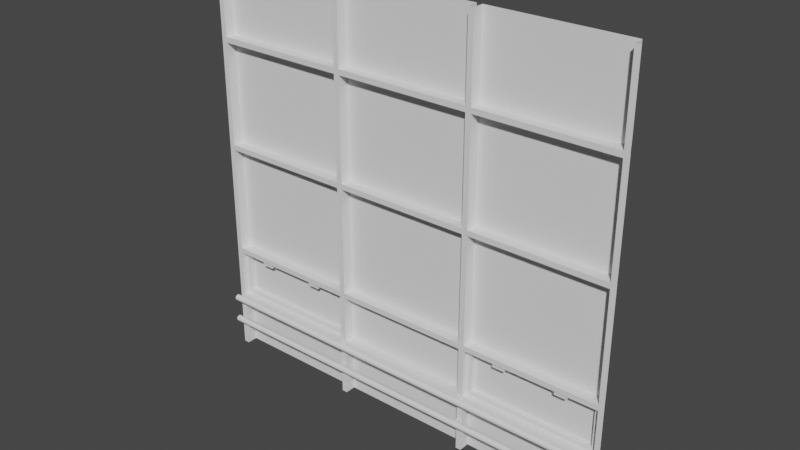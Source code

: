 # Source: 2.5FloorWindow.blend  (saved by Blender 3.4.6; exported with 4.5.12 LTS)
import bpy
from mathutils import Matrix  # noqa: F401  (used for matrix-valued properties, if any)

bpy.ops.wm.read_factory_settings(use_empty=True)
scene = bpy.context.scene
scene.name = 'Scene'

# ---- collections
col_collection = bpy.data.collections.new('Collection'); scene.collection.children.link(col_collection)

# ---- node groups
ng_auto_smooth = bpy.data.node_groups.new('Auto Smooth', 'GeometryNodeTree')
_s = ng_auto_smooth.interface.new_socket(name='Geometry', in_out='OUTPUT', socket_type='NodeSocketGeometry')
_s = ng_auto_smooth.interface.new_socket(name='Geometry', in_out='INPUT', socket_type='NodeSocketGeometry')
_s = ng_auto_smooth.interface.new_socket(name='Angle', in_out='INPUT', socket_type='NodeSocketFloat')
_s.subtype = 'ANGLE'
_s.min_value = 0.0
_s.max_value = 3.142
ng_auto_smooth.is_modifier = True
_N = ng_auto_smooth.nodes; _L = ng_auto_smooth.links
n0 = _N.new('NodeGroupOutput'); n0.name = 'Group Output'; n0.location = (480, -100)
n1 = _N.new('NodeGroupInput'); n1.name = 'Group Input'; n1.location = (-420, -300)
n2 = _N.new('NodeGroupInput'); n2.name = 'Group Input.001'; n2.location = (-60, -100)
n3 = _N.new('GeometryNodeSetShadeSmooth'); n3.name = 'Set Shade Smooth'; n3.location = (120, -100)
n3.domain = 'EDGE'
n4 = _N.new('GeometryNodeSetShadeSmooth'); n4.name = 'Set Shade Smooth.001'; n4.location = (300, -100)
n5 = _N.new('GeometryNodeInputMeshEdgeAngle'); n5.name = 'Edge Angle'; n5.location = (-420, -220)
n6 = _N.new('GeometryNodeInputEdgeSmooth'); n6.name = 'Is Edge Smooth'; n6.location = (-60, -160)
n7 = _N.new('GeometryNodeInputShadeSmooth'); n7.name = 'Is Face Smooth'; n7.location = (-240, -340)
n8 = _N.new('FunctionNodeBooleanMath'); n8.name = 'Boolean Math'; n8.location = (-60, -220)
n9 = _N.new('FunctionNodeCompare'); n9.name = 'Compare'; n9.location = (-240, -180)
n9.operation = 'LESS_EQUAL'
_L.new(n5.outputs[0], n9.inputs[0])
_L.new(n4.outputs[0], n0.inputs[0])
_L.new(n1.outputs[1], n9.inputs[1])
_L.new(n9.outputs[0], n8.inputs[0])
_L.new(n7.outputs[0], n8.inputs[1])
_L.new(n2.outputs[0], n3.inputs[0])
_L.new(n6.outputs[0], n3.inputs[1])
_L.new(n3.outputs[0], n4.inputs[0])
_L.new(n8.outputs[0], n3.inputs[2])
n0.is_active_output = True

# ---- world
world_world = bpy.data.worlds.new('World'); scene.world = world_world
world_world.use_nodes = True; world_world.node_tree.nodes.clear()
_N = world_world.node_tree.nodes; _L = world_world.node_tree.links
n0 = _N.new('ShaderNodeOutputWorld'); n0.name = 'World Output'; n0.location = (300, 300)
n1 = _N.new('ShaderNodeBackground'); n1.name = 'Background'; n1.location = (10, 300)
n1.inputs[0].default_value = (0.05088, 0.05088, 0.05088, 1.0)
_L.new(n1.outputs[0], n0.inputs[0])
n0.is_active_output = True
world_world.color = (0.05088, 0.05088, 0.05088)
world_world.use_sun_shadow = False
world_world.sun_shadow_jitter_overblur = 0.0

# ---- meshes
me_cube = bpy.data.meshes.new('Cube')
me_cube.from_pydata([(-1.975, -0.1, 0.0), (-1.975, -0.1, 3.84), (1.975, -0.1, 0.0), (1.975, -0.1, 3.84), (1.925, -0.1, 0.0), (1.925, -0.1, 3.84), (-1.925, -0.1, 3.84), (-1.925, -0.1, 0.0), (0.625, -0.1, 0.0), (0.625, -0.1, 3.84), (0.675, -0.1, 0.0), (0.675, -0.1, 3.84), (-0.625, -0.1, 3.84), (-0.625, -0.1, 0.0), (-0.675, -0.1, 3.84), (-0.675, -0.1, 0.0), (-1.975, -0.1, 1.0), (1.975, -0.1, 1.0), (1.925, -0.1, 1.0), (-1.925, -0.1, 1.0), (0.625, -0.1, 1.0), (0.675, -0.1, 1.0), (-0.625, -0.1, 1.0), (-0.675, -0.1, 1.0), (-1.975, -0.1, 1.05), (1.975, -0.1, 1.05), (1.925, -0.1, 1.05), (-1.925, -0.1, 1.05), (0.625, -0.1, 1.05), (0.675, -0.1, 1.05), (-0.625, -0.1, 1.05), (-0.675, -0.1, 1.05), (-1.975, -0.1, 2.05), (1.975, -0.1, 2.05), (1.925, -0.1, 2.05), (-1.925, -0.1, 2.05), (0.625, -0.1, 2.05), (0.675, -0.1, 2.05), (-0.625, -0.1, 2.05), (-0.675, -0.1, 2.05), (-1.975, -0.1, 3.05), (1.975, -0.1, 3.05), (1.925, -0.1, 3.05), (-1.925, -0.1, 3.05), (0.625, -0.1, 3.05), (0.675, -0.1, 3.05), (-0.625, -0.1, 3.05), (-0.675, -0.1, 3.05), (1.975, -0.1, 2.1), (1.925, -0.1, 2.1), (-1.925, -0.1, 2.1), (0.625, -0.1, 2.1), (0.675, -0.1, 2.1), (-0.625, -0.1, 2.1), (-0.675, -0.1, 2.1), (-1.975, -0.1, 2.1), (-1.975, -0.1, 3.1), (1.975, -0.1, 3.1), (1.925, -0.1, 3.1), (-1.925, -0.1, 3.1), (0.625, -0.1, 3.1), (0.675, -0.1, 3.1), (-0.625, -0.1, 3.1), (-0.675, -0.1, 3.1), (-0.675, -0.1, 0.55), (-1.975, -0.1, 0.55), (0.675, -0.1, 0.55), (-0.675, 0.0, 3.84), (-1.925, 0.0, 3.84), (-1.925, -0.1, 0.5), (1.925, -0.1, 0.5), (-0.625, -0.1, 0.5), (0.675, -0.1, 0.5), (-0.675, -0.1, 0.5), (1.925, 0.0, 3.84), (0.675, 0.0, 3.84), (-0.625, -0.1, 0.55), (0.625, 0.0, 3.84), (-0.625, 0.0, 3.84), (-1.975, -0.1, 0.5), (1.975, -0.1, 0.5), (0.625, -0.1, 0.5), (1.925, 0.0, 2.05), (1.925, 0.0, 1.05), (-1.925, 0.0, 2.05), (-1.925, 0.0, 1.05), (0.625, 0.0, 2.05), (0.625, 0.0, 1.05), (0.675, 0.0, 2.05), (0.675, 0.0, 1.05), (-0.625, 0.0, 2.05), (-0.625, 0.0, 1.05), (-0.675, 0.0, 2.05), (-0.675, 0.0, 1.05), (0.625, 0.0, 3.05), (-0.625, 0.0, 3.05), (1.925, 0.0, 3.05), (0.675, 0.0, 3.05), (-0.675, 0.0, 3.05), (-1.925, 0.0, 3.05), (1.925, 0.0, 2.1), (-1.925, 0.0, 2.1), (0.625, 0.0, 2.1), (0.675, 0.0, 2.1), (-0.625, 0.0, 2.1), (-0.675, 0.0, 2.1), (1.925, 0.0, 3.1), (-1.925, 0.0, 3.1), (0.625, 0.0, 3.1), (0.675, 0.0, 3.1), (-0.625, 0.0, 3.1), (-0.675, 0.0, 3.1), (-1.925, -0.1, 0.55), (1.925, -0.1, 0.55), (0.625, -0.1, 0.55), (1.975, -0.1, 0.55), (1.925, 0.0, 0.5), (1.925, 0.0, 0.0), (-1.925, 0.0, 0.5), (-1.925, 0.0, 0.0), (0.625, 0.0, 0.5), (0.625, 0.0, 0.0), (0.675, 0.0, 0.5), (0.675, 0.0, 0.0), (-0.625, 0.0, 0.5), (-0.625, 0.0, 0.0), (-0.675, 0.0, 0.5), (-0.675, 0.0, 0.0), (0.625, 0.0, 1.0), (-0.625, 0.0, 1.0), (1.875, -0.003189, 0.95), (0.725, -0.003189, 0.95), (-0.725, -0.002351, 0.95), (-1.875, -0.002351, 0.95), (-0.625, 0.0, 0.55), (1.875, -0.003189, 0.6), (0.625, 0.0, 0.55), (-0.725, -0.002351, 0.6), (0.725, -0.003189, 0.6), (-1.875, -0.002351, 0.6), (1.925, -0.05, 1.0), (1.925, -0.05, 0.55), (0.675, -0.05, 1.0), (0.675, -0.05, 0.55), (1.875, -0.05, 0.95), (0.725, -0.05, 0.95), (1.875, -0.05, 0.6), (0.725, -0.05, 0.6), (-0.675, -0.05, 0.55), (-1.925, -0.05, 0.55), (-1.925, -0.05, 1.0), (-0.675, -0.05, 1.0), (-0.725, -0.05, 0.6), (-1.875, -0.05, 0.6), (-1.875, -0.05, 0.95), (-0.725, -0.05, 0.95), (1.101, -0.05, 0.993), (1.101, -0.05, 0.9583), (1.067, -0.06185, 0.9872), (1.067, -0.06185, 0.964), (1.007, -0.05, 0.993), (1.007, -0.05, 0.9583), (1.043, -0.06185, 0.9872), (1.043, -0.06185, 0.964), (1.101, -0.06185, 0.9583), (1.101, -0.06185, 0.993), (1.007, -0.06185, 0.993), (1.007, -0.06185, 0.9583), (1.067, -0.09161, 0.964), (1.067, -0.09161, 0.9872), (1.043, -0.09161, 0.9872), (1.043, -0.09161, 0.964), (1.043, -0.07109, 0.964), (1.067, -0.07109, 0.964), (1.067, -0.07109, 0.9872), (1.043, -0.07109, 0.9872), (0.954, -0.09161, 0.964), (0.954, -0.09161, 0.9872), (0.954, -0.07109, 0.964), (0.954, -0.07109, 0.9872), (1.5, -0.05, 0.9583), (1.5, -0.05, 0.993), (1.534, -0.06185, 0.964), (1.534, -0.06185, 0.9872), (1.594, -0.05, 0.9583), (1.594, -0.05, 0.993), (1.557, -0.06185, 0.964), (1.557, -0.06185, 0.9872), (1.5, -0.06185, 0.993), (1.5, -0.06185, 0.9583), (1.594, -0.06185, 0.9583), (1.594, -0.06185, 0.993), (1.534, -0.09161, 0.9872), (1.534, -0.09161, 0.964), (1.557, -0.09161, 0.964), (1.557, -0.09161, 0.9872), (1.557, -0.07109, 0.9872), (1.534, -0.07109, 0.9872), (1.534, -0.07109, 0.964), (1.557, -0.07109, 0.964), (1.647, -0.09161, 0.9872), (1.647, -0.09161, 0.964), (1.647, -0.07109, 0.9872), (1.647, -0.07109, 0.964), (-1.5, -0.05, 0.993), (-1.5, -0.05, 0.9583), (-1.533, -0.06185, 0.9872), (-1.533, -0.06185, 0.964), (-1.593, -0.05, 0.993), (-1.593, -0.05, 0.9583), (-1.557, -0.06185, 0.9872), (-1.557, -0.06185, 0.964), (-1.5, -0.06185, 0.9583), (-1.5, -0.06185, 0.993), (-1.593, -0.06185, 0.993), (-1.593, -0.06185, 0.9583), (-1.533, -0.09161, 0.964), (-1.533, -0.09161, 0.9872), (-1.557, -0.09161, 0.9872), (-1.557, -0.09161, 0.964), (-1.557, -0.07109, 0.964), (-1.533, -0.07109, 0.964), (-1.533, -0.07109, 0.9872), (-1.557, -0.07109, 0.9872), (-1.646, -0.09161, 0.964), (-1.646, -0.09161, 0.9872), (-1.646, -0.07109, 0.964), (-1.646, -0.07109, 0.9872), (-1.1, -0.05, 0.9583), (-1.1, -0.05, 0.993), (-1.067, -0.06185, 0.964), (-1.067, -0.06185, 0.9872), (-1.007, -0.05, 0.9583), (-1.007, -0.05, 0.993), (-1.043, -0.06185, 0.964), (-1.043, -0.06185, 0.9872), (-1.1, -0.06185, 0.993), (-1.1, -0.06185, 0.9583), (-1.007, -0.06185, 0.9583), (-1.007, -0.06185, 0.993), (-1.067, -0.09161, 0.9872), (-1.067, -0.09161, 0.964), (-1.043, -0.09161, 0.964), (-1.043, -0.09161, 0.9872), (-1.043, -0.07109, 0.9872), (-1.067, -0.07109, 0.9872), (-1.067, -0.07109, 0.964), (-1.043, -0.07109, 0.964), (-0.9535, -0.09161, 0.9872), (-0.9535, -0.09161, 0.964), (-0.9535, -0.07109, 0.9872), (-0.9535, -0.07109, 0.964), (1.975, -0.1206, 0.5187), (1.975, -0.1263, 0.5011), (1.975, -0.1413, 0.4903), (1.975, -0.1597, 0.4903), (1.975, -0.1747, 0.5011), (1.975, -0.1804, 0.5187), (1.975, -0.1747, 0.5363), (1.975, -0.1597, 0.5471), (1.975, -0.1413, 0.5471), (1.975, -0.1263, 0.5363), (1.96, -0.1206, 0.5187), (1.96, -0.1263, 0.5011), (1.96, -0.1413, 0.4903), (1.96, -0.1597, 0.4903), (1.96, -0.1747, 0.5011), (1.96, -0.1804, 0.5187), (1.96, -0.1747, 0.5363), (1.96, -0.1597, 0.5471), (1.96, -0.1413, 0.5471), (1.96, -0.1263, 0.5363), (0.665, -0.1263, 0.5011), (0.665, -0.1413, 0.4903), (0.665, -0.1597, 0.4903), (0.665, -0.1747, 0.5011), (0.665, -0.1804, 0.5187), (0.665, -0.1747, 0.5363), (0.665, -0.1597, 0.5471), (0.665, -0.1413, 0.5471), (0.665, -0.1263, 0.5363), (0.665, -0.1206, 0.5187), (0.0, -0.1206, 0.5187), (0.0, -0.1263, 0.5011), (0.0, -0.1413, 0.4903), (0.0, -0.1597, 0.4903), (0.0, -0.1747, 0.5011), (0.0, -0.1804, 0.5187), (0.0, -0.1747, 0.5363), (0.0, -0.1597, 0.5471), (0.0, -0.1413, 0.5471), (0.0, -0.1263, 0.5363), (0.635, -0.1206, 0.5187), (0.635, -0.1263, 0.5011), (0.635, -0.1413, 0.4903), (0.635, -0.1597, 0.4903), (0.635, -0.1747, 0.5011), (0.635, -0.1804, 0.5187), (0.635, -0.1747, 0.5363), (0.635, -0.1597, 0.5471), (0.635, -0.1413, 0.5471), (0.635, -0.1263, 0.5363), (0.635, -0.1002, 0.5187), (0.665, -0.1002, 0.5187), (0.665, -0.1002, 0.5011), (0.665, -0.1002, 0.4903), (0.665, -0.1002, 0.5471), (0.665, -0.1002, 0.5363), (0.635, -0.1002, 0.5011), (0.635, -0.1002, 0.4903), (0.635, -0.1002, 0.5471), (0.635, -0.1002, 0.5363), (-1.975, -0.1206, 0.5187), (-1.975, -0.1263, 0.5011), (-1.975, -0.1413, 0.4903), (-1.975, -0.1597, 0.4903), (-1.975, -0.1747, 0.5011), (-1.975, -0.1804, 0.5187), (-1.975, -0.1747, 0.5363), (-1.975, -0.1597, 0.5471), (-1.975, -0.1413, 0.5471), (-1.975, -0.1263, 0.5363), (-1.96, -0.1206, 0.5187), (-1.96, -0.1263, 0.5011), (-1.96, -0.1413, 0.4903), (-1.96, -0.1597, 0.4903), (-1.96, -0.1747, 0.5011), (-1.96, -0.1804, 0.5187), (-1.96, -0.1747, 0.5363), (-1.96, -0.1597, 0.5471), (-1.96, -0.1413, 0.5471), (-1.96, -0.1263, 0.5363), (-0.665, -0.1263, 0.5011), (-0.665, -0.1413, 0.4903), (-0.665, -0.1597, 0.4903), (-0.665, -0.1747, 0.5011), (-0.665, -0.1804, 0.5187), (-0.665, -0.1747, 0.5363), (-0.665, -0.1597, 0.5471), (-0.665, -0.1413, 0.5471), (-0.665, -0.1263, 0.5363), (-0.665, -0.1206, 0.5187), (-0.635, -0.1206, 0.5187), (-0.635, -0.1263, 0.5011), (-0.635, -0.1413, 0.4903), (-0.635, -0.1597, 0.4903), (-0.635, -0.1747, 0.5011), (-0.635, -0.1804, 0.5187), (-0.635, -0.1747, 0.5363), (-0.635, -0.1597, 0.5471), (-0.635, -0.1413, 0.5471), (-0.635, -0.1263, 0.5363), (-0.635, -0.1002, 0.5187), (-0.665, -0.1002, 0.5187), (-0.665, -0.1002, 0.5011), (-0.665, -0.1002, 0.4903), (-0.665, -0.1002, 0.5471), (-0.665, -0.1002, 0.5363), (-0.635, -0.1002, 0.5011), (-0.635, -0.1002, 0.4903), (-0.635, -0.1002, 0.5471), (-0.635, -0.1002, 0.5363), (1.975, -0.1206, 0.2874), (1.975, -0.1263, 0.2698), (1.975, -0.1413, 0.259), (1.975, -0.1597, 0.259), (1.975, -0.1747, 0.2698), (1.975, -0.1804, 0.2874), (1.975, -0.1747, 0.305), (1.975, -0.1597, 0.3159), (1.975, -0.1413, 0.3159), (1.975, -0.1263, 0.305), (1.96, -0.1206, 0.2874), (1.96, -0.1263, 0.2698), (1.96, -0.1413, 0.259), (1.96, -0.1597, 0.259), (1.96, -0.1747, 0.2698), (1.96, -0.1804, 0.2874), (1.96, -0.1747, 0.305), (1.96, -0.1597, 0.3159), (1.96, -0.1413, 0.3159), (1.96, -0.1263, 0.305), (0.665, -0.1263, 0.2698), (0.665, -0.1413, 0.259), (0.665, -0.1597, 0.259), (0.665, -0.1747, 0.2698), (0.665, -0.1804, 0.2874), (0.665, -0.1747, 0.305), (0.665, -0.1597, 0.3159), (0.665, -0.1413, 0.3159), (0.665, -0.1263, 0.305), (0.665, -0.1206, 0.2874), (0.0, -0.1206, 0.2874), (0.0, -0.1263, 0.2698), (0.0, -0.1413, 0.259), (0.0, -0.1597, 0.259), (0.0, -0.1747, 0.2698), (0.0, -0.1804, 0.2874), (0.0, -0.1747, 0.305), (0.0, -0.1597, 0.3159), (0.0, -0.1413, 0.3159), (0.0, -0.1263, 0.305), (0.635, -0.1206, 0.2874), (0.635, -0.1263, 0.2698), (0.635, -0.1413, 0.259), (0.635, -0.1597, 0.259), (0.635, -0.1747, 0.2698), (0.635, -0.1804, 0.2874), (0.635, -0.1747, 0.305), (0.635, -0.1597, 0.3159), (0.635, -0.1413, 0.3159), (0.635, -0.1263, 0.305), (0.635, -0.1002, 0.2874), (0.665, -0.1002, 0.2874), (0.665, -0.1002, 0.2698), (0.665, -0.1002, 0.259), (0.665, -0.1002, 0.3159), (0.665, -0.1002, 0.305), (0.635, -0.1002, 0.2698), (0.635, -0.1002, 0.259), (0.635, -0.1002, 0.3159), (0.635, -0.1002, 0.305), (-1.975, -0.1206, 0.2874), (-1.975, -0.1263, 0.2698), (-1.975, -0.1413, 0.259), (-1.975, -0.1597, 0.259), (-1.975, -0.1747, 0.2698), (-1.975, -0.1804, 0.2874), (-1.975, -0.1747, 0.305), (-1.975, -0.1597, 0.3159), (-1.975, -0.1413, 0.3159), (-1.975, -0.1263, 0.305), (-1.96, -0.1206, 0.2874), (-1.96, -0.1263, 0.2698), (-1.96, -0.1413, 0.259), (-1.96, -0.1597, 0.259), (-1.96, -0.1747, 0.2698), (-1.96, -0.1804, 0.2874), (-1.96, -0.1747, 0.305), (-1.96, -0.1597, 0.3159), (-1.96, -0.1413, 0.3159), (-1.96, -0.1263, 0.305), (-0.665, -0.1263, 0.2698), (-0.665, -0.1413, 0.259), (-0.665, -0.1597, 0.259), (-0.665, -0.1747, 0.2698), (-0.665, -0.1804, 0.2874), (-0.665, -0.1747, 0.305), (-0.665, -0.1597, 0.3159), (-0.665, -0.1413, 0.3159), (-0.665, -0.1263, 0.305), (-0.665, -0.1206, 0.2874), (-0.635, -0.1206, 0.2874), (-0.635, -0.1263, 0.2698), (-0.635, -0.1413, 0.259), (-0.635, -0.1597, 0.259), (-0.635, -0.1747, 0.2698), (-0.635, -0.1804, 0.2874), (-0.635, -0.1747, 0.305), (-0.635, -0.1597, 0.3159), (-0.635, -0.1413, 0.3159), (-0.635, -0.1263, 0.305), (-0.635, -0.1002, 0.2874), (-0.665, -0.1002, 0.2874), (-0.665, -0.1002, 0.2698), (-0.665, -0.1002, 0.259), (-0.665, -0.1002, 0.3159), (-0.665, -0.1002, 0.305), (-0.635, -0.1002, 0.2698), (-0.635, -0.1002, 0.259), (-0.635, -0.1002, 0.3159), (-0.635, -0.1002, 0.305)], [], [(59, 6, 1, 56), (57, 3, 5, 58), (58, 5, 74, 106), (61, 11, 9, 60), (2, 80, 70, 4), (51, 44, 94, 102), (62, 12, 14, 63), (76, 22, 23, 64), (43, 50, 101, 99), (66, 21, 20, 114), (31, 39, 92, 93), (115, 17, 18, 113), (112, 19, 16, 65), (22, 30, 31, 23), (20, 28, 30, 22), (18, 26, 29, 21), (21, 29, 28, 20), (23, 31, 27, 19), (17, 25, 26, 18), (19, 27, 24, 16), (30, 38, 39, 31), (10, 72, 81, 8), (63, 14, 67, 111), (29, 37, 36, 28), (25, 33, 34, 26), (27, 35, 32, 24), (53, 46, 47, 54), (42, 45, 97, 96), (39, 35, 84, 92), (52, 45, 44, 51), (38, 30, 91, 90), (48, 41, 42, 49), (50, 43, 40, 55), (35, 50, 55, 32), (33, 48, 49, 34), (39, 54, 50, 35), (37, 52, 51, 36), (34, 49, 52, 37), (36, 51, 53, 38), (38, 53, 54, 39), (46, 62, 63, 47), (44, 60, 62, 46), (42, 58, 61, 45), (45, 61, 60, 44), (47, 63, 59, 43), (41, 57, 58, 42), (43, 59, 56, 40), (111, 67, 68, 107), (106, 74, 75, 109), (108, 77, 78, 110), (20, 22, 129, 128), (22, 76, 134, 129), (87, 86, 90, 91), (83, 82, 88, 89), (93, 92, 84, 85), (102, 94, 95, 104), (100, 96, 97, 103), (105, 98, 99, 101), (47, 43, 99, 98), (7, 69, 79, 0), (50, 54, 105, 101), (62, 60, 108, 110), (26, 34, 82, 83), (70, 113, 66, 72), (30, 28, 87, 91), (13, 71, 73, 15), (45, 52, 103, 97), (6, 59, 107, 68), (52, 49, 100, 103), (61, 58, 106, 109), (35, 27, 85, 84), (60, 9, 77, 108), (8, 81, 120, 121), (29, 26, 83, 89), (36, 38, 90, 86), (28, 36, 86, 87), (46, 53, 104, 95), (11, 61, 109, 75), (73, 64, 112, 69), (53, 51, 102, 104), (59, 63, 111, 107), (37, 29, 89, 88), (54, 47, 98, 105), (27, 31, 93, 85), (34, 37, 88, 82), (44, 46, 95, 94), (114, 20, 128, 136), (12, 62, 110, 78), (49, 42, 96, 100), (81, 114, 76, 71), (69, 112, 65, 79), (80, 115, 113, 70), (72, 66, 114, 81), (71, 76, 64, 73), (136, 128, 129, 134), (135, 130, 131, 138), (137, 132, 133, 139), (121, 120, 124, 125), (127, 126, 118, 119), (117, 116, 122, 123), (141, 140, 144, 146), (72, 10, 123, 122), (142, 143, 147, 145), (70, 72, 122, 116), (4, 70, 116, 117), (81, 71, 124, 120), (71, 13, 125, 124), (148, 151, 155, 152), (73, 69, 118, 126), (76, 114, 136, 134), (150, 149, 153, 154), (69, 7, 119, 118), (140, 142, 145, 144), (15, 73, 126, 127), (21, 66, 143, 142), (66, 113, 141, 143), (18, 21, 142, 140), (113, 18, 140, 141), (146, 144, 130, 135), (144, 145, 131, 130), (147, 146, 135, 138), (145, 147, 138, 131), (143, 141, 146, 147), (64, 23, 151, 148), (23, 19, 150, 151), (19, 112, 149, 150), (112, 64, 148, 149), (153, 152, 137, 139), (154, 153, 139, 133), (155, 154, 133, 132), (152, 155, 132, 137), (149, 148, 152, 153), (151, 150, 154, 155), (156, 165, 164, 157), (173, 168, 171, 172), (166, 160, 161, 167), (165, 156, 160, 166), (167, 161, 157, 164), (159, 164, 165, 158), (158, 165, 166, 162), (163, 167, 164, 159), (162, 166, 167, 163), (169, 170, 171, 168), (174, 169, 168, 173), (172, 178, 179, 175), (175, 170, 169, 174), (162, 175, 174, 158), (163, 172, 175, 162), (158, 174, 173, 159), (159, 173, 172, 163), (178, 176, 177, 179), (175, 179, 177, 170), (170, 177, 176, 171), (171, 176, 178, 172), (180, 189, 188, 181), (197, 192, 195, 196), (190, 184, 185, 191), (189, 180, 184, 190), (191, 185, 181, 188), (183, 188, 189, 182), (182, 189, 190, 186), (187, 191, 188, 183), (186, 190, 191, 187), (193, 194, 195, 192), (198, 193, 192, 197), (196, 202, 203, 199), (199, 194, 193, 198), (186, 199, 198, 182), (187, 196, 199, 186), (182, 198, 197, 183), (183, 197, 196, 187), (202, 200, 201, 203), (199, 203, 201, 194), (194, 201, 200, 195), (195, 200, 202, 196), (204, 213, 212, 205), (221, 216, 219, 220), (214, 208, 209, 215), (213, 204, 208, 214), (215, 209, 205, 212), (207, 212, 213, 206), (206, 213, 214, 210), (211, 215, 212, 207), (210, 214, 215, 211), (217, 218, 219, 216), (222, 217, 216, 221), (220, 226, 227, 223), (223, 218, 217, 222), (210, 223, 222, 206), (211, 220, 223, 210), (206, 222, 221, 207), (207, 221, 220, 211), (226, 224, 225, 227), (223, 227, 225, 218), (218, 225, 224, 219), (219, 224, 226, 220), (228, 237, 236, 229), (245, 240, 243, 244), (238, 232, 233, 239), (237, 228, 232, 238), (239, 233, 229, 236), (231, 236, 237, 230), (230, 237, 238, 234), (235, 239, 236, 231), (234, 238, 239, 235), (241, 242, 243, 240), (246, 241, 240, 245), (244, 250, 251, 247), (247, 242, 241, 246), (234, 247, 246, 230), (235, 244, 247, 234), (230, 246, 245, 231), (231, 245, 244, 235), (250, 248, 249, 251), (247, 251, 249, 242), (242, 249, 248, 243), (243, 248, 250, 244), (262, 252, 253, 263), (263, 253, 254, 264), (264, 254, 255, 265), (265, 255, 256, 266), (266, 256, 257, 267), (267, 257, 258, 268), (268, 258, 259, 269), (269, 259, 260, 270), (270, 260, 261, 271), (271, 261, 252, 262), (280, 271, 262, 281), (279, 270, 271, 280), (278, 269, 270, 279), (277, 268, 269, 278), (276, 267, 268, 277), (275, 266, 267, 276), (274, 265, 266, 275), (273, 264, 265, 274), (272, 263, 264, 273), (281, 262, 263, 272), (272, 273, 305, 304), (273, 294, 309, 305), (294, 273, 274, 295), (295, 274, 275, 296), (296, 275, 276, 297), (297, 276, 277, 298), (298, 277, 278, 299), (299, 278, 279, 300), (293, 292, 302, 308), (300, 279, 306, 310), (291, 301, 292, 282), (290, 300, 301, 291), (289, 299, 300, 290), (288, 298, 299, 289), (287, 297, 298, 288), (286, 296, 297, 287), (285, 295, 296, 286), (284, 294, 295, 285), (283, 293, 294, 284), (282, 292, 293, 283), (279, 280, 307, 306), (292, 301, 311, 302), (280, 281, 303, 307), (301, 300, 310, 311), (281, 272, 304, 303), (294, 293, 308, 309), (322, 323, 313, 312), (323, 324, 314, 313), (324, 325, 315, 314), (325, 326, 316, 315), (326, 327, 317, 316), (327, 328, 318, 317), (328, 329, 319, 318), (329, 330, 320, 319), (330, 331, 321, 320), (331, 322, 312, 321), (340, 341, 322, 331), (339, 340, 331, 330), (338, 339, 330, 329), (337, 338, 329, 328), (336, 337, 328, 327), (335, 336, 327, 326), (334, 335, 326, 325), (333, 334, 325, 324), (332, 333, 324, 323), (341, 332, 323, 322), (332, 354, 355, 333), (333, 355, 359, 344), (344, 345, 334, 333), (345, 346, 335, 334), (346, 347, 336, 335), (347, 348, 337, 336), (348, 349, 338, 337), (349, 350, 339, 338), (343, 358, 352, 342), (350, 360, 356, 339), (291, 282, 342, 351), (290, 291, 351, 350), (289, 290, 350, 349), (288, 289, 349, 348), (287, 288, 348, 347), (286, 287, 347, 346), (285, 286, 346, 345), (284, 285, 345, 344), (283, 284, 344, 343), (282, 283, 343, 342), (339, 356, 357, 340), (342, 352, 361, 351), (340, 357, 353, 341), (351, 361, 360, 350), (341, 353, 354, 332), (344, 359, 358, 343), (372, 362, 363, 373), (373, 363, 364, 374), (374, 364, 365, 375), (375, 365, 366, 376), (376, 366, 367, 377), (377, 367, 368, 378), (378, 368, 369, 379), (379, 369, 370, 380), (380, 370, 371, 381), (381, 371, 362, 372), (390, 381, 372, 391), (389, 380, 381, 390), (388, 379, 380, 389), (387, 378, 379, 388), (386, 377, 378, 387), (385, 376, 377, 386), (384, 375, 376, 385), (383, 374, 375, 384), (382, 373, 374, 383), (391, 372, 373, 382), (382, 383, 415, 414), (383, 404, 419, 415), (404, 383, 384, 405), (405, 384, 385, 406), (406, 385, 386, 407), (407, 386, 387, 408), (408, 387, 388, 409), (409, 388, 389, 410), (403, 402, 412, 418), (410, 389, 416, 420), (401, 411, 402, 392), (400, 410, 411, 401), (399, 409, 410, 400), (398, 408, 409, 399), (397, 407, 408, 398), (396, 406, 407, 397), (395, 405, 406, 396), (394, 404, 405, 395), (393, 403, 404, 394), (392, 402, 403, 393), (389, 390, 417, 416), (402, 411, 421, 412), (390, 391, 413, 417), (411, 410, 420, 421), (391, 382, 414, 413), (404, 403, 418, 419), (432, 433, 423, 422), (433, 434, 424, 423), (434, 435, 425, 424), (435, 436, 426, 425), (436, 437, 427, 426), (437, 438, 428, 427), (438, 439, 429, 428), (439, 440, 430, 429), (440, 441, 431, 430), (441, 432, 422, 431), (450, 451, 432, 441), (449, 450, 441, 440), (448, 449, 440, 439), (447, 448, 439, 438), (446, 447, 438, 437), (445, 446, 437, 436), (444, 445, 436, 435), (443, 444, 435, 434), (442, 443, 434, 433), (451, 442, 433, 432), (442, 464, 465, 443), (443, 465, 469, 454), (454, 455, 444, 443), (455, 456, 445, 444), (456, 457, 446, 445), (457, 458, 447, 446), (458, 459, 448, 447), (459, 460, 449, 448), (453, 468, 462, 452), (460, 470, 466, 449), (401, 392, 452, 461), (400, 401, 461, 460), (399, 400, 460, 459), (398, 399, 459, 458), (397, 398, 458, 457), (396, 397, 457, 456), (395, 396, 456, 455), (394, 395, 455, 454), (393, 394, 454, 453), (392, 393, 453, 452), (449, 466, 467, 450), (452, 462, 471, 461), (450, 467, 463, 451), (461, 471, 470, 460), (451, 463, 464, 442), (454, 469, 468, 453)])
me_cube.polygons.foreach_set('use_smooth', [True] * 401)
_uv = me_cube.uv_layers.new(name='UVMap')
_uv.uv.foreach_set('vector', [0.2272, 0.9499, 0.2272, 0.8431, 0.2364, 0.8431, 0.2364, 0.9499, 0.2908, 0.7266, 0.2908, 0.8334, 0.2816, 0.8334, 0.2816, 0.7266, 0.2816, 0.7266, 0.2816, 0.8334, 0.2632, 0.8334, 0.2632, 0.7266, 0.1639, 0.9499, 0.1639, 0.8431, 0.1731, 0.8431, 0.1731, 0.9499, 0.1283, 0.7358, 0.03624, 0.7358, 0.03624, 0.7266, 0.1283, 0.7266, 0.03624, 0.928, 0.03624, 0.7531, 0.05465, 0.7531, 0.05465, 0.928, 0.2816, 0.9574, 0.2816, 0.8506, 0.2908, 0.8506, 0.2908, 0.9574, 0.2371, 0.2747, 0.1543, 0.2747, 0.1543, 0.2655, 0.2371, 0.2655, 0.9111, 0.7806, 0.9111, 0.9555, 0.8927, 0.9555, 0.8927, 0.7806, 0.2371, 0.5509, 0.1543, 0.5509, 0.1543, 0.5417, 0.2371, 0.5417, 0.8571, 0.9647, 0.8571, 0.7806, 0.8755, 0.7806, 0.8755, 0.9647, 0.2371, 0.8258, 0.1543, 0.8258, 0.1543, 0.8166, 0.2371, 0.8166, 0.8019, 0.8658, 0.8019, 0.7829, 0.8111, 0.7829, 0.8111, 0.8658, 0.6897, 0.4912, 0.6989, 0.4912, 0.6989, 0.5004, 0.6897, 0.5004, 0.6897, 0.2611, 0.6989, 0.2611, 0.6989, 0.4912, 0.6897, 0.4912, 0.6897, 0.02173, 0.6989, 0.02173, 0.6989, 0.2519, 0.6897, 0.2519, 0.6897, 0.2519, 0.6989, 0.2519, 0.6989, 0.2611, 0.6897, 0.2611, 0.6897, 0.5004, 0.6989, 0.5004, 0.6989, 0.7305, 0.6897, 0.7305, 0.6897, 0.01253, 0.6989, 0.01253, 0.6989, 0.02173, 0.6897, 0.02173, 0.6897, 0.7305, 0.6989, 0.7305, 0.6989, 0.7397, 0.6897, 0.7397, 0.8479, 0.9647, 0.8479, 0.7806, 0.8571, 0.7806, 0.8571, 0.9647, 0.1283, 0.4965, 0.03624, 0.4965, 0.03624, 0.4873, 0.1283, 0.4873, 0.2908, 0.9574, 0.2908, 0.8506, 0.3092, 0.8506, 0.3092, 0.9574, 0.6465, 0.9647, 0.6465, 0.7806, 0.6557, 0.7806, 0.6557, 0.9647, 0.7478, 0.967, 0.7478, 0.7829, 0.757, 0.7829, 0.757, 0.967, 0.7213, 0.967, 0.7213, 0.7829, 0.7306, 0.7829, 0.7306, 0.967, 0.0903, 0.928, 0.0903, 0.7531, 0.0995, 0.7531, 0.0995, 0.928, 0.2908, 0.7266, 0.2908, 0.4965, 0.3092, 0.4965, 0.3092, 0.7266, 0.6264, 0.5004, 0.6264, 0.7305, 0.608, 0.7305, 0.608, 0.5004, 0.02703, 0.928, 0.02703, 0.7531, 0.03624, 0.7531, 0.03624, 0.928, 0.8479, 0.7806, 0.8479, 0.9647, 0.8295, 0.9647, 0.8295, 0.7806, 0.9376, 0.9555, 0.9376, 0.7806, 0.9468, 0.7806, 0.9468, 0.9555, 0.9111, 0.9555, 0.9111, 0.7806, 0.9204, 0.7806, 0.9204, 0.9555, 0.6264, 0.7305, 0.6356, 0.7305, 0.6356, 0.7397, 0.6264, 0.7397, 0.6264, 0.01253, 0.6356, 0.01253, 0.6356, 0.02173, 0.6264, 0.02173, 0.6264, 0.5004, 0.6356, 0.5004, 0.6356, 0.7305, 0.6264, 0.7305, 0.6264, 0.2519, 0.6356, 0.2519, 0.6356, 0.2611, 0.6264, 0.2611, 0.6264, 0.02173, 0.6356, 0.02173, 0.6356, 0.2519, 0.6264, 0.2519, 0.6264, 0.2611, 0.6356, 0.2611, 0.6356, 0.4912, 0.6264, 0.4912, 0.6264, 0.4912, 0.6356, 0.4912, 0.6356, 0.5004, 0.6264, 0.5004, 0.2908, 0.2572, 0.2816, 0.2572, 0.2816, 0.248, 0.2908, 0.248, 0.2908, 0.4873, 0.2816, 0.4873, 0.2816, 0.2572, 0.2908, 0.2572, 0.2908, 0.7266, 0.2816, 0.7266, 0.2816, 0.4965, 0.2908, 0.4965, 0.2908, 0.4965, 0.2816, 0.4965, 0.2816, 0.4873, 0.2908, 0.4873, 0.2908, 0.248, 0.2816, 0.248, 0.2816, 0.01783, 0.2908, 0.01783, 0.2908, 0.7358, 0.2816, 0.7358, 0.2816, 0.7266, 0.2908, 0.7266, 0.2908, 0.01783, 0.2816, 0.01783, 0.2816, 0.00862, 0.2908, 0.00862, 0.3562, 0.6855, 0.463, 0.6855, 0.463, 0.9157, 0.3562, 0.9157, 0.3562, 0.6855, 0.463, 0.6855, 0.463, 0.9157, 0.3562, 0.9157, 0.3562, 0.6855, 0.463, 0.6855, 0.463, 0.9157, 0.3562, 0.9157, 0.6897, 0.2611, 0.6897, 0.4912, 0.6713, 0.4912, 0.6713, 0.2611, 0.1543, 0.2747, 0.2371, 0.2747, 0.2371, 0.2931, 0.1543, 0.2931, 0.36, 0.09438, 0.5441, 0.09438, 0.5441, 0.3245, 0.36, 0.3245, 0.5441, 0.3245, 0.36, 0.3245, 0.36, 0.09438, 0.5441, 0.09438, 0.36, 0.09438, 0.5441, 0.09438, 0.5441, 0.3245, 0.36, 0.3245, 0.353, 0.3902, 0.5279, 0.3902, 0.5279, 0.6204, 0.353, 0.6204, 0.5279, 0.6204, 0.353, 0.6204, 0.353, 0.3902, 0.5279, 0.3902, 0.5279, 0.6204, 0.353, 0.6204, 0.353, 0.3902, 0.5279, 0.3902, 0.2908, 0.248, 0.2908, 0.01783, 0.3092, 0.01783, 0.3092, 0.248, 0.1283, 0.01783, 0.03624, 0.01783, 0.03624, 0.00862, 0.1283, 0.00862, 0.6356, 0.7305, 0.6356, 0.5004, 0.654, 0.5004, 0.654, 0.7305, 0.2816, 0.2572, 0.2816, 0.4873, 0.2632, 0.4873, 0.2632, 0.2572, 0.757, 0.967, 0.757, 0.7829, 0.7754, 0.7829, 0.7754, 0.967, 0.03624, 0.7266, 0.02703, 0.7266, 0.02703, 0.4965, 0.03624, 0.4965, 0.6989, 0.4912, 0.6989, 0.2611, 0.7173, 0.2611, 0.7173, 0.4912, 0.1283, 0.2572, 0.03624, 0.2572, 0.03624, 0.248, 0.1283, 0.248, 0.02703, 0.7531, 0.02703, 0.928, 0.00862, 0.928, 0.00862, 0.7531, 0.2272, 0.8431, 0.2272, 0.9499, 0.2088, 0.9499, 0.2088, 0.8431, 0.6356, 0.2519, 0.6356, 0.02173, 0.654, 0.02173, 0.654, 0.2519, 0.2816, 0.4965, 0.2816, 0.7266, 0.2632, 0.7266, 0.2632, 0.4965, 0.7213, 0.7829, 0.7213, 0.967, 0.7029, 0.967, 0.7029, 0.7829, 0.1731, 0.9499, 0.1731, 0.8431, 0.1916, 0.8431, 0.1916, 0.9499, 0.1283, 0.4873, 0.03624, 0.4873, 0.03624, 0.4689, 0.1283, 0.4689, 0.6989, 0.2519, 0.6989, 0.02173, 0.7173, 0.02173, 0.7173, 0.2519, 0.6264, 0.2611, 0.6264, 0.4912, 0.608, 0.4912, 0.608, 0.2611, 0.6557, 0.9647, 0.6557, 0.7806, 0.6742, 0.7806, 0.6742, 0.9647, 0.0903, 0.7531, 0.0903, 0.928, 0.07189, 0.928, 0.07189, 0.7531, 0.1639, 0.8431, 0.1639, 0.9499, 0.1455, 0.9499, 0.1455, 0.8431, 0.03624, 0.248, 0.02703, 0.248, 0.02703, 0.01783, 0.03624, 0.01783, 0.6356, 0.4912, 0.6356, 0.2611, 0.654, 0.2611, 0.654, 0.4912, 0.2816, 0.01783, 0.2816, 0.248, 0.2632, 0.248, 0.2632, 0.01783, 0.6465, 0.7806, 0.6465, 0.9647, 0.6281, 0.9647, 0.6281, 0.7806, 0.0995, 0.928, 0.0995, 0.7531, 0.1179, 0.7531, 0.1179, 0.928, 0.6989, 0.7305, 0.6989, 0.5004, 0.7173, 0.5004, 0.7173, 0.7305, 0.6264, 0.02173, 0.6264, 0.2519, 0.608, 0.2519, 0.608, 0.02173, 0.2908, 0.4873, 0.2908, 0.2572, 0.3092, 0.2572, 0.3092, 0.4873, 0.2371, 0.5417, 0.1543, 0.5417, 0.1543, 0.5232, 0.2371, 0.5232, 0.2816, 0.8506, 0.2816, 0.9574, 0.2632, 0.9574, 0.2632, 0.8506, 0.9468, 0.9555, 0.9468, 0.7806, 0.9652, 0.7806, 0.9652, 0.9555, 0.03624, 0.4873, 0.02703, 0.4873, 0.02703, 0.2572, 0.03624, 0.2572, 0.03624, 0.01783, 0.02703, 0.01783, 0.02703, 0.00862, 0.03624, 0.00862, 0.03624, 0.7358, 0.02703, 0.7358, 0.02703, 0.7266, 0.03624, 0.7266, 0.03624, 0.4965, 0.02703, 0.4965, 0.02703, 0.4873, 0.03624, 0.4873, 0.03624, 0.2572, 0.02703, 0.2572, 0.02703, 0.248, 0.03624, 0.248, 0.2371, 0.5232, 0.1543, 0.5232, 0.1543, 0.2931, 0.2371, 0.2931, 0.2279, 0.7896, 0.1635, 0.7896, 0.1635, 0.5779, 0.2279, 0.5779, 0.2279, 0.2383, 0.1635, 0.2383, 0.1635, 0.0266, 0.2279, 0.0266, 0.5809, 0.9231, 0.4889, 0.9231, 0.4889, 0.693, 0.5809, 0.693, 0.5809, 0.9231, 0.4889, 0.9231, 0.4889, 0.693, 0.5809, 0.693, 0.5809, 0.9231, 0.4889, 0.9231, 0.4889, 0.693, 0.5809, 0.693, 0.2371, 0.8074, 0.1543, 0.8074, 0.1635, 0.7982, 0.2279, 0.7982, 0.03624, 0.4965, 0.1283, 0.4965, 0.1283, 0.5149, 0.03624, 0.5149, 0.1543, 0.5601, 0.2371, 0.5601, 0.2279, 0.5693, 0.1635, 0.5693, 0.03624, 0.7266, 0.03624, 0.4965, 0.05465, 0.4965, 0.05465, 0.7266, 0.1283, 0.7266, 0.03624, 0.7266, 0.03624, 0.7082, 0.1283, 0.7082, 0.03624, 0.4873, 0.03624, 0.2572, 0.05465, 0.2572, 0.05465, 0.4873, 0.03624, 0.2572, 0.1283, 0.2572, 0.1283, 0.2756, 0.03624, 0.2756, 0.2371, 0.2563, 0.1543, 0.2563, 0.1635, 0.2471, 0.2279, 0.2471, 0.03624, 0.248, 0.03624, 0.01783, 0.05465, 0.01783, 0.05465, 0.248, 0.02703, 0.2572, 0.02703, 0.4873, 0.00862, 0.4873, 0.00862, 0.2572, 0.1543, 0.00862, 0.2371, 0.00862, 0.2279, 0.01783, 0.1635, 0.01783, 0.03624, 0.01783, 0.1283, 0.01783, 0.1283, 0.03624, 0.03624, 0.03624, 0.1457, 0.7988, 0.1457, 0.5687, 0.1549, 0.5779, 0.1549, 0.7896, 0.1283, 0.248, 0.03624, 0.248, 0.03624, 0.2295, 0.1283, 0.2295, 0.1543, 0.5509, 0.2371, 0.5509, 0.2371, 0.5601, 0.1543, 0.5601, 0.02703, 0.4965, 0.02703, 0.7266, 0.01783, 0.7266, 0.01783, 0.4965, 0.6897, 0.02173, 0.6897, 0.2519, 0.6805, 0.2519, 0.6805, 0.02173, 0.2371, 0.8166, 0.1543, 0.8166, 0.1543, 0.8074, 0.2371, 0.8074, 0.2279, 0.7982, 0.1635, 0.7982, 0.1635, 0.7896, 0.2279, 0.7896, 0.1549, 0.7896, 0.1549, 0.5779, 0.1635, 0.5779, 0.1635, 0.7896, 0.2366, 0.5779, 0.2366, 0.7896, 0.2279, 0.7896, 0.2279, 0.5779, 0.1635, 0.5693, 0.2279, 0.5693, 0.2279, 0.5779, 0.1635, 0.5779, 0.2458, 0.5687, 0.2458, 0.7988, 0.2366, 0.7896, 0.2366, 0.5779, 0.2371, 0.2655, 0.1543, 0.2655, 0.1543, 0.2563, 0.2371, 0.2563, 0.6897, 0.5004, 0.6897, 0.7305, 0.6805, 0.7305, 0.6805, 0.5004, 0.8019, 0.7829, 0.8019, 0.8658, 0.7926, 0.8658, 0.7926, 0.7829, 0.02703, 0.01783, 0.02703, 0.248, 0.01783, 0.248, 0.01783, 0.01783, 0.2367, 0.0266, 0.2367, 0.2383, 0.2279, 0.2383, 0.2279, 0.0266, 0.1635, 0.01783, 0.2279, 0.01783, 0.2279, 0.0266, 0.1635, 0.0266, 0.1547, 0.2383, 0.1547, 0.0266, 0.1635, 0.0266, 0.1635, 0.2383, 0.2279, 0.2471, 0.1635, 0.2471, 0.1635, 0.2383, 0.2279, 0.2383, 0.2459, 0.01739, 0.2459, 0.2475, 0.2367, 0.2383, 0.2367, 0.0266, 0.1455, 0.2475, 0.1455, 0.01739, 0.1547, 0.0266, 0.1547, 0.2383, 0.8886, 0.546, 0.8886, 0.5391, 0.9089, 0.5391, 0.9089, 0.546, 0.8985, 0.6993, 0.8973, 0.6949, 0.8991, 0.6909, 0.9057, 0.6946, 0.8886, 0.4844, 0.8886, 0.4774, 0.9089, 0.4774, 0.9089, 0.4844, 0.8886, 0.5391, 0.8817, 0.5391, 0.8817, 0.4844, 0.8886, 0.4844, 0.9089, 0.4844, 0.9158, 0.4844, 0.9158, 0.5391, 0.9089, 0.5391, 0.9055, 0.5195, 0.9089, 0.5391, 0.8886, 0.5391, 0.892, 0.5195, 0.892, 0.5195, 0.8886, 0.5391, 0.8886, 0.4844, 0.892, 0.5057, 0.9055, 0.5057, 0.9089, 0.4844, 0.9089, 0.5391, 0.9055, 0.5195, 0.892, 0.5057, 0.8886, 0.4844, 0.9089, 0.4844, 0.9055, 0.5057, 0.8947, 0.6952, 0.8931, 0.6906, 0.8991, 0.6909, 0.8973, 0.6949, 0.8923, 0.6984, 0.8947, 0.6952, 0.8973, 0.6949, 0.8985, 0.6993, 0.9023, 0.6288, 0.9011, 0.6577, 0.8936, 0.6575, 0.8947, 0.6285, 0.8874, 0.6931, 0.8931, 0.6906, 0.8947, 0.6952, 0.8923, 0.6984, 0.8852, 0.6953, 0.8874, 0.6931, 0.8923, 0.6984, 0.8909, 0.7011, 0.9024, 0.6258, 0.9023, 0.6288, 0.8947, 0.6285, 0.8949, 0.6255, 0.8909, 0.7011, 0.8923, 0.6984, 0.8985, 0.6993, 0.8992, 0.7026, 0.8992, 0.7026, 0.8985, 0.6993, 0.9057, 0.6946, 0.9077, 0.6978, 0.9011, 0.6577, 0.9009, 0.6644, 0.8934, 0.6641, 0.8936, 0.6575, 0.8874, 0.6931, 0.8868, 0.6641, 0.8934, 0.6641, 0.8931, 0.6906, 0.8931, 0.6906, 0.8934, 0.6641, 0.9009, 0.6644, 0.8991, 0.6909, 0.8991, 0.6909, 0.9009, 0.6644, 0.9077, 0.6648, 0.9057, 0.6946, 0.9089, 0.4779, 0.9089, 0.4848, 0.8886, 0.4848, 0.8886, 0.4779, 0.8985, 0.6993, 0.8973, 0.6949, 0.8991, 0.6909, 0.9057, 0.6946, 0.9089, 0.5395, 0.9089, 0.5464, 0.8886, 0.5464, 0.8886, 0.5395, 0.9089, 0.4848, 0.9158, 0.4848, 0.9158, 0.5395, 0.9089, 0.5395, 0.8886, 0.5395, 0.8817, 0.5395, 0.8817, 0.4848, 0.8886, 0.4848, 0.892, 0.5043, 0.8886, 0.4848, 0.9089, 0.4848, 0.9055, 0.5043, 0.9055, 0.5043, 0.9089, 0.4848, 0.9089, 0.5395, 0.9055, 0.5182, 0.892, 0.5182, 0.8886, 0.5395, 0.8886, 0.4848, 0.892, 0.5043, 0.9055, 0.5182, 0.9089, 0.5395, 0.8886, 0.5395, 0.892, 0.5182, 0.8947, 0.6952, 0.8931, 0.6906, 0.8991, 0.6909, 0.8973, 0.6949, 0.8923, 0.6984, 0.8947, 0.6952, 0.8973, 0.6949, 0.8985, 0.6993, 0.9023, 0.6288, 0.9011, 0.6577, 0.8936, 0.6575, 0.8947, 0.6285, 0.8874, 0.6931, 0.8931, 0.6906, 0.8947, 0.6952, 0.8923, 0.6984, 0.8852, 0.6953, 0.8874, 0.6931, 0.8923, 0.6984, 0.8909, 0.7011, 0.9024, 0.6258, 0.9023, 0.6288, 0.8947, 0.6285, 0.8949, 0.6255, 0.8909, 0.7011, 0.8923, 0.6984, 0.8985, 0.6993, 0.8992, 0.7026, 0.8992, 0.7026, 0.8985, 0.6993, 0.9057, 0.6946, 0.9077, 0.6978, 0.9011, 0.6577, 0.9009, 0.6644, 0.8934, 0.6641, 0.8936, 0.6575, 0.8874, 0.6931, 0.8868, 0.6641, 0.8934, 0.6641, 0.8931, 0.6906, 0.8931, 0.6906, 0.8934, 0.6641, 0.9009, 0.6644, 0.8991, 0.6909, 0.8991, 0.6909, 0.9009, 0.6644, 0.9077, 0.6648, 0.9057, 0.6946, 0.8886, 0.546, 0.8886, 0.5391, 0.9089, 0.5391, 0.9089, 0.546, 0.8985, 0.6993, 0.8973, 0.6949, 0.8991, 0.6909, 0.9057, 0.6946, 0.8886, 0.4844, 0.8886, 0.4774, 0.9089, 0.4774, 0.9089, 0.4844, 0.8886, 0.5391, 0.8817, 0.5391, 0.8817, 0.4844, 0.8886, 0.4844, 0.9089, 0.4844, 0.9158, 0.4844, 0.9158, 0.5391, 0.9089, 0.5391, 0.9055, 0.5195, 0.9089, 0.5391, 0.8886, 0.5391, 0.892, 0.5195, 0.892, 0.5195, 0.8886, 0.5391, 0.8886, 0.4844, 0.892, 0.5057, 0.9055, 0.5057, 0.9089, 0.4844, 0.9089, 0.5391, 0.9055, 0.5195, 0.892, 0.5057, 0.8886, 0.4844, 0.9089, 0.4844, 0.9055, 0.5057, 0.8947, 0.6952, 0.8931, 0.6906, 0.8991, 0.6909, 0.8973, 0.6949, 0.8923, 0.6984, 0.8947, 0.6952, 0.8973, 0.6949, 0.8985, 0.6993, 0.9023, 0.6288, 0.9011, 0.6577, 0.8936, 0.6575, 0.8947, 0.6285, 0.8874, 0.6931, 0.8931, 0.6906, 0.8947, 0.6952, 0.8923, 0.6984, 0.8852, 0.6953, 0.8874, 0.6931, 0.8923, 0.6984, 0.8909, 0.7011, 0.9024, 0.6258, 0.9023, 0.6288, 0.8947, 0.6285, 0.8949, 0.6255, 0.8909, 0.7011, 0.8923, 0.6984, 0.8985, 0.6993, 0.8992, 0.7026, 0.8992, 0.7026, 0.8985, 0.6993, 0.9057, 0.6946, 0.9077, 0.6978, 0.9011, 0.6577, 0.9009, 0.6644, 0.8934, 0.6641, 0.8936, 0.6575, 0.8874, 0.6931, 0.8868, 0.6641, 0.8934, 0.6641, 0.8931, 0.6906, 0.8931, 0.6906, 0.8934, 0.6641, 0.9009, 0.6644, 0.8991, 0.6909, 0.8991, 0.6909, 0.9009, 0.6644, 0.9077, 0.6648, 0.9057, 0.6946, 0.9089, 0.4779, 0.9089, 0.4848, 0.8886, 0.4848, 0.8886, 0.4779, 0.8985, 0.6993, 0.8973, 0.6949, 0.8991, 0.6909, 0.9057, 0.6946, 0.9089, 0.5395, 0.9089, 0.5464, 0.8886, 0.5464, 0.8886, 0.5395, 0.9089, 0.4848, 0.9158, 0.4848, 0.9158, 0.5395, 0.9089, 0.5395, 0.8886, 0.5395, 0.8817, 0.5395, 0.8817, 0.4848, 0.8886, 0.4848, 0.892, 0.5043, 0.8886, 0.4848, 0.9089, 0.4848, 0.9055, 0.5043, 0.9055, 0.5043, 0.9089, 0.4848, 0.9089, 0.5395, 0.9055, 0.5182, 0.892, 0.5182, 0.8886, 0.5395, 0.8886, 0.4848, 0.892, 0.5043, 0.9055, 0.5182, 0.9089, 0.5395, 0.8886, 0.5395, 0.892, 0.5182, 0.8947, 0.6952, 0.8931, 0.6906, 0.8991, 0.6909, 0.8973, 0.6949, 0.8923, 0.6984, 0.8947, 0.6952, 0.8973, 0.6949, 0.8985, 0.6993, 0.9023, 0.6288, 0.9011, 0.6577, 0.8936, 0.6575, 0.8947, 0.6285, 0.8874, 0.6931, 0.8931, 0.6906, 0.8947, 0.6952, 0.8923, 0.6984, 0.8852, 0.6953, 0.8874, 0.6931, 0.8923, 0.6984, 0.8909, 0.7011, 0.9024, 0.6258, 0.9023, 0.6288, 0.8947, 0.6285, 0.8949, 0.6255, 0.8909, 0.7011, 0.8923, 0.6984, 0.8985, 0.6993, 0.8992, 0.7026, 0.8992, 0.7026, 0.8985, 0.6993, 0.9057, 0.6946, 0.9077, 0.6978, 0.9011, 0.6577, 0.9009, 0.6644, 0.8934, 0.6641, 0.8936, 0.6575, 0.8874, 0.6931, 0.8868, 0.6641, 0.8934, 0.6641, 0.8931, 0.6906, 0.8931, 0.6906, 0.8934, 0.6641, 0.9009, 0.6644, 0.8991, 0.6909, 0.8991, 0.6909, 0.9009, 0.6644, 0.9077, 0.6648, 0.9057, 0.6946, 0.7718, 0.04497, 0.7718, 0.04243, 0.7749, 0.04243, 0.7749, 0.04497, 0.7749, 0.04497, 0.7749, 0.04243, 0.7781, 0.04243, 0.7781, 0.04497, 0.7781, 0.04497, 0.7781, 0.04243, 0.7812, 0.04243, 0.7812, 0.04497, 0.7812, 0.04497, 0.7812, 0.04243, 0.7843, 0.04243, 0.7843, 0.04497, 0.7843, 0.04497, 0.7843, 0.04243, 0.7875, 0.04243, 0.7875, 0.04497, 0.7875, 0.04497, 0.7875, 0.04243, 0.7906, 0.04243, 0.7906, 0.04497, 0.7906, 0.04497, 0.7906, 0.04243, 0.7937, 0.04243, 0.7937, 0.04497, 0.7937, 0.04497, 0.7937, 0.04243, 0.7968, 0.04243, 0.7968, 0.04497, 0.7968, 0.04497, 0.7968, 0.04243, 0.8, 0.04243, 0.8, 0.04497, 0.8, 0.04497, 0.8, 0.04243, 0.8031, 0.04243, 0.8031, 0.04497, 0.8, 0.264, 0.8, 0.04497, 0.8031, 0.04497, 0.8031, 0.264, 0.7968, 0.264, 0.7968, 0.04497, 0.8, 0.04497, 0.8, 0.264, 0.7937, 0.264, 0.7937, 0.04497, 0.7968, 0.04497, 0.7968, 0.264, 0.7906, 0.264, 0.7906, 0.04497, 0.7937, 0.04497, 0.7937, 0.264, 0.7875, 0.264, 0.7875, 0.04497, 0.7906, 0.04497, 0.7906, 0.264, 0.7843, 0.264, 0.7843, 0.04497, 0.7875, 0.04497, 0.7875, 0.264, 0.7812, 0.264, 0.7812, 0.04497, 0.7843, 0.04497, 0.7843, 0.264, 0.7781, 0.264, 0.7781, 0.04497, 0.7812, 0.04497, 0.7812, 0.264, 0.7749, 0.264, 0.7749, 0.04497, 0.7781, 0.04497, 0.7781, 0.264, 0.7718, 0.264, 0.7718, 0.04497, 0.7749, 0.04497, 0.7749, 0.264, 0.9249, 0.226, 0.9587, 0.2506, 0.8659, 0.2506, 0.8659, 0.226, 0.9587, 0.2506, 0.9587, 0.3185, 0.8659, 0.3185, 0.8659, 0.2506, 0.7781, 0.2691, 0.7781, 0.264, 0.7812, 0.264, 0.7812, 0.2691, 0.7812, 0.2691, 0.7812, 0.264, 0.7843, 0.264, 0.7843, 0.2691, 0.7843, 0.2691, 0.7843, 0.264, 0.7875, 0.264, 0.7875, 0.2691, 0.7875, 0.2691, 0.7875, 0.264, 0.7906, 0.264, 0.7906, 0.2691, 0.7906, 0.2691, 0.7906, 0.264, 0.7937, 0.264, 0.7937, 0.2691, 0.7937, 0.2691, 0.7937, 0.264, 0.7968, 0.264, 0.7968, 0.2691, 0.9249, 0.343, 0.912, 0.3828, 0.8659, 0.3828, 0.8659, 0.343, 0.9587, 0.2506, 0.9587, 0.3185, 0.8659, 0.3185, 0.8659, 0.2506, 0.8, 0.3765, 0.8, 0.2691, 0.8031, 0.2691, 0.8031, 0.3765, 0.7968, 0.3765, 0.7968, 0.2691, 0.8, 0.2691, 0.8, 0.3765, 0.7937, 0.3765, 0.7937, 0.2691, 0.7968, 0.2691, 0.7968, 0.3765, 0.7906, 0.3765, 0.7906, 0.2691, 0.7937, 0.2691, 0.7937, 0.3765, 0.7875, 0.3765, 0.7875, 0.2691, 0.7906, 0.2691, 0.7906, 0.3765, 0.7843, 0.3765, 0.7843, 0.2691, 0.7875, 0.2691, 0.7875, 0.3765, 0.7812, 0.3765, 0.7812, 0.2691, 0.7843, 0.2691, 0.7843, 0.3765, 0.7781, 0.3765, 0.7781, 0.2691, 0.7812, 0.2691, 0.7812, 0.3765, 0.7749, 0.3765, 0.7749, 0.2691, 0.7781, 0.2691, 0.7781, 0.3765, 0.7718, 0.3765, 0.7718, 0.2691, 0.7749, 0.2691, 0.7749, 0.3765, 0.9587, 0.3185, 0.9249, 0.343, 0.8659, 0.343, 0.8659, 0.3185, 0.912, 0.1863, 0.9249, 0.226, 0.8659, 0.226, 0.8659, 0.1863, 0.9249, 0.343, 0.912, 0.3828, 0.8659, 0.3828, 0.8659, 0.343, 0.9249, 0.226, 0.9587, 0.2506, 0.8659, 0.2506, 0.8659, 0.226, 0.912, 0.1863, 0.9249, 0.226, 0.8659, 0.226, 0.8659, 0.1863, 0.9587, 0.3185, 0.9249, 0.343, 0.8659, 0.343, 0.8659, 0.3185, 0.7718, 0.708, 0.7749, 0.708, 0.7749, 0.7106, 0.7718, 0.7106, 0.7749, 0.708, 0.7781, 0.708, 0.7781, 0.7106, 0.7749, 0.7106, 0.7781, 0.708, 0.7812, 0.708, 0.7812, 0.7106, 0.7781, 0.7106, 0.7812, 0.708, 0.7843, 0.708, 0.7843, 0.7106, 0.7812, 0.7106, 0.7843, 0.708, 0.7875, 0.708, 0.7875, 0.7106, 0.7843, 0.7106, 0.7875, 0.708, 0.7906, 0.708, 0.7906, 0.7106, 0.7875, 0.7106, 0.7906, 0.708, 0.7937, 0.708, 0.7937, 0.7106, 0.7906, 0.7106, 0.7937, 0.708, 0.7968, 0.708, 0.7968, 0.7106, 0.7937, 0.7106, 0.7968, 0.708, 0.8, 0.708, 0.8, 0.7106, 0.7968, 0.7106, 0.8, 0.708, 0.8031, 0.708, 0.8031, 0.7106, 0.8, 0.7106, 0.8, 0.489, 0.8031, 0.489, 0.8031, 0.708, 0.8, 0.708, 0.7968, 0.489, 0.8, 0.489, 0.8, 0.708, 0.7968, 0.708, 0.7937, 0.489, 0.7968, 0.489, 0.7968, 0.708, 0.7937, 0.708, 0.7906, 0.489, 0.7937, 0.489, 0.7937, 0.708, 0.7906, 0.708, 0.7875, 0.489, 0.7906, 0.489, 0.7906, 0.708, 0.7875, 0.708, 0.7843, 0.489, 0.7875, 0.489, 0.7875, 0.708, 0.7843, 0.708, 0.7812, 0.489, 0.7843, 0.489, 0.7843, 0.708, 0.7812, 0.708, 0.7781, 0.489, 0.7812, 0.489, 0.7812, 0.708, 0.7781, 0.708, 0.7749, 0.489, 0.7781, 0.489, 0.7781, 0.708, 0.7749, 0.708, 0.7718, 0.489, 0.7749, 0.489, 0.7749, 0.708, 0.7718, 0.708, 0.9249, 0.343, 0.8659, 0.343, 0.8659, 0.3185, 0.9587, 0.3185, 0.9587, 0.3185, 0.8659, 0.3185, 0.8659, 0.2506, 0.9587, 0.2506, 0.7781, 0.4839, 0.7812, 0.4839, 0.7812, 0.489, 0.7781, 0.489, 0.7812, 0.4839, 0.7843, 0.4839, 0.7843, 0.489, 0.7812, 0.489, 0.7843, 0.4839, 0.7875, 0.4839, 0.7875, 0.489, 0.7843, 0.489, 0.7875, 0.4839, 0.7906, 0.4839, 0.7906, 0.489, 0.7875, 0.489, 0.7906, 0.4839, 0.7937, 0.4839, 0.7937, 0.489, 0.7906, 0.489, 0.7937, 0.4839, 0.7968, 0.4839, 0.7968, 0.489, 0.7937, 0.489, 0.9249, 0.226, 0.8659, 0.226, 0.8659, 0.1863, 0.912, 0.1863, 0.9587, 0.3185, 0.8659, 0.3185, 0.8659, 0.2506, 0.9587, 0.2506, 0.8, 0.3765, 0.8031, 0.3765, 0.8031, 0.4839, 0.8, 0.4839, 0.7968, 0.3765, 0.8, 0.3765, 0.8, 0.4839, 0.7968, 0.4839, 0.7937, 0.3765, 0.7968, 0.3765, 0.7968, 0.4839, 0.7937, 0.4839, 0.7906, 0.3765, 0.7937, 0.3765, 0.7937, 0.4839, 0.7906, 0.4839, 0.7875, 0.3765, 0.7906, 0.3765, 0.7906, 0.4839, 0.7875, 0.4839, 0.7843, 0.3765, 0.7875, 0.3765, 0.7875, 0.4839, 0.7843, 0.4839, 0.7812, 0.3765, 0.7843, 0.3765, 0.7843, 0.4839, 0.7812, 0.4839, 0.7781, 0.3765, 0.7812, 0.3765, 0.7812, 0.4839, 0.7781, 0.4839, 0.7749, 0.3765, 0.7781, 0.3765, 0.7781, 0.4839, 0.7749, 0.4839, 0.7718, 0.3765, 0.7749, 0.3765, 0.7749, 0.4839, 0.7718, 0.4839, 0.9587, 0.2506, 0.8659, 0.2506, 0.8659, 0.226, 0.9249, 0.226, 0.912, 0.3828, 0.8659, 0.3828, 0.8659, 0.343, 0.9249, 0.343, 0.9249, 0.226, 0.8659, 0.226, 0.8659, 0.1863, 0.912, 0.1863, 0.9249, 0.343, 0.8659, 0.343, 0.8659, 0.3185, 0.9587, 0.3185, 0.912, 0.3828, 0.8659, 0.3828, 0.8659, 0.343, 0.9249, 0.343, 0.9587, 0.2506, 0.8659, 0.2506, 0.8659, 0.226, 0.9249, 0.226, 0.7718, 0.04497, 0.7718, 0.04243, 0.7749, 0.04243, 0.7749, 0.04497, 0.7749, 0.04497, 0.7749, 0.04243, 0.7781, 0.04243, 0.7781, 0.04497, 0.7781, 0.04497, 0.7781, 0.04243, 0.7812, 0.04243, 0.7812, 0.04497, 0.7812, 0.04497, 0.7812, 0.04243, 0.7843, 0.04243, 0.7843, 0.04497, 0.7843, 0.04497, 0.7843, 0.04243, 0.7875, 0.04243, 0.7875, 0.04497, 0.7875, 0.04497, 0.7875, 0.04243, 0.7906, 0.04243, 0.7906, 0.04497, 0.7906, 0.04497, 0.7906, 0.04243, 0.7937, 0.04243, 0.7937, 0.04497, 0.7937, 0.04497, 0.7937, 0.04243, 0.7968, 0.04243, 0.7968, 0.04497, 0.7968, 0.04497, 0.7968, 0.04243, 0.8, 0.04243, 0.8, 0.04497, 0.8, 0.04497, 0.8, 0.04243, 0.8031, 0.04243, 0.8031, 0.04497, 0.8, 0.264, 0.8, 0.04497, 0.8031, 0.04497, 0.8031, 0.264, 0.7968, 0.264, 0.7968, 0.04497, 0.8, 0.04497, 0.8, 0.264, 0.7937, 0.264, 0.7937, 0.04497, 0.7968, 0.04497, 0.7968, 0.264, 0.7906, 0.264, 0.7906, 0.04497, 0.7937, 0.04497, 0.7937, 0.264, 0.7875, 0.264, 0.7875, 0.04497, 0.7906, 0.04497, 0.7906, 0.264, 0.7843, 0.264, 0.7843, 0.04497, 0.7875, 0.04497, 0.7875, 0.264, 0.7812, 0.264, 0.7812, 0.04497, 0.7843, 0.04497, 0.7843, 0.264, 0.7781, 0.264, 0.7781, 0.04497, 0.7812, 0.04497, 0.7812, 0.264, 0.7749, 0.264, 0.7749, 0.04497, 0.7781, 0.04497, 0.7781, 0.264, 0.7718, 0.264, 0.7718, 0.04497, 0.7749, 0.04497, 0.7749, 0.264, 0.9249, 0.226, 0.9587, 0.2506, 0.8659, 0.2506, 0.8659, 0.226, 0.9587, 0.2506, 0.9587, 0.3185, 0.8659, 0.3185, 0.8659, 0.2506, 0.7781, 0.2691, 0.7781, 0.264, 0.7812, 0.264, 0.7812, 0.2691, 0.7812, 0.2691, 0.7812, 0.264, 0.7843, 0.264, 0.7843, 0.2691, 0.7843, 0.2691, 0.7843, 0.264, 0.7875, 0.264, 0.7875, 0.2691, 0.7875, 0.2691, 0.7875, 0.264, 0.7906, 0.264, 0.7906, 0.2691, 0.7906, 0.2691, 0.7906, 0.264, 0.7937, 0.264, 0.7937, 0.2691, 0.7937, 0.2691, 0.7937, 0.264, 0.7968, 0.264, 0.7968, 0.2691, 0.9249, 0.343, 0.912, 0.3828, 0.8659, 0.3828, 0.8659, 0.343, 0.9587, 0.2506, 0.9587, 0.3185, 0.8659, 0.3185, 0.8659, 0.2506, 0.8, 0.3765, 0.8, 0.2691, 0.8031, 0.2691, 0.8031, 0.3765, 0.7968, 0.3765, 0.7968, 0.2691, 0.8, 0.2691, 0.8, 0.3765, 0.7937, 0.3765, 0.7937, 0.2691, 0.7968, 0.2691, 0.7968, 0.3765, 0.7906, 0.3765, 0.7906, 0.2691, 0.7937, 0.2691, 0.7937, 0.3765, 0.7875, 0.3765, 0.7875, 0.2691, 0.7906, 0.2691, 0.7906, 0.3765, 0.7843, 0.3765, 0.7843, 0.2691, 0.7875, 0.2691, 0.7875, 0.3765, 0.7812, 0.3765, 0.7812, 0.2691, 0.7843, 0.2691, 0.7843, 0.3765, 0.7781, 0.3765, 0.7781, 0.2691, 0.7812, 0.2691, 0.7812, 0.3765, 0.7749, 0.3765, 0.7749, 0.2691, 0.7781, 0.2691, 0.7781, 0.3765, 0.7718, 0.3765, 0.7718, 0.2691, 0.7749, 0.2691, 0.7749, 0.3765, 0.9587, 0.3185, 0.9249, 0.343, 0.8659, 0.343, 0.8659, 0.3185, 0.912, 0.1863, 0.9249, 0.226, 0.8659, 0.226, 0.8659, 0.1863, 0.9249, 0.343, 0.912, 0.3828, 0.8659, 0.3828, 0.8659, 0.343, 0.9249, 0.226, 0.9587, 0.2506, 0.8659, 0.2506, 0.8659, 0.226, 0.912, 0.1863, 0.9249, 0.226, 0.8659, 0.226, 0.8659, 0.1863, 0.9587, 0.3185, 0.9249, 0.343, 0.8659, 0.343, 0.8659, 0.3185, 0.7718, 0.708, 0.7749, 0.708, 0.7749, 0.7106, 0.7718, 0.7106, 0.7749, 0.708, 0.7781, 0.708, 0.7781, 0.7106, 0.7749, 0.7106, 0.7781, 0.708, 0.7812, 0.708, 0.7812, 0.7106, 0.7781, 0.7106, 0.7812, 0.708, 0.7843, 0.708, 0.7843, 0.7106, 0.7812, 0.7106, 0.7843, 0.708, 0.7875, 0.708, 0.7875, 0.7106, 0.7843, 0.7106, 0.7875, 0.708, 0.7906, 0.708, 0.7906, 0.7106, 0.7875, 0.7106, 0.7906, 0.708, 0.7937, 0.708, 0.7937, 0.7106, 0.7906, 0.7106, 0.7937, 0.708, 0.7968, 0.708, 0.7968, 0.7106, 0.7937, 0.7106, 0.7968, 0.708, 0.8, 0.708, 0.8, 0.7106, 0.7968, 0.7106, 0.8, 0.708, 0.8031, 0.708, 0.8031, 0.7106, 0.8, 0.7106, 0.8, 0.489, 0.8031, 0.489, 0.8031, 0.708, 0.8, 0.708, 0.7968, 0.489, 0.8, 0.489, 0.8, 0.708, 0.7968, 0.708, 0.7937, 0.489, 0.7968, 0.489, 0.7968, 0.708, 0.7937, 0.708, 0.7906, 0.489, 0.7937, 0.489, 0.7937, 0.708, 0.7906, 0.708, 0.7875, 0.489, 0.7906, 0.489, 0.7906, 0.708, 0.7875, 0.708, 0.7843, 0.489, 0.7875, 0.489, 0.7875, 0.708, 0.7843, 0.708, 0.7812, 0.489, 0.7843, 0.489, 0.7843, 0.708, 0.7812, 0.708, 0.7781, 0.489, 0.7812, 0.489, 0.7812, 0.708, 0.7781, 0.708, 0.7749, 0.489, 0.7781, 0.489, 0.7781, 0.708, 0.7749, 0.708, 0.7718, 0.489, 0.7749, 0.489, 0.7749, 0.708, 0.7718, 0.708, 0.9249, 0.343, 0.8659, 0.343, 0.8659, 0.3185, 0.9587, 0.3185, 0.9587, 0.3185, 0.8659, 0.3185, 0.8659, 0.2506, 0.9587, 0.2506, 0.7781, 0.4839, 0.7812, 0.4839, 0.7812, 0.489, 0.7781, 0.489, 0.7812, 0.4839, 0.7843, 0.4839, 0.7843, 0.489, 0.7812, 0.489, 0.7843, 0.4839, 0.7875, 0.4839, 0.7875, 0.489, 0.7843, 0.489, 0.7875, 0.4839, 0.7906, 0.4839, 0.7906, 0.489, 0.7875, 0.489, 0.7906, 0.4839, 0.7937, 0.4839, 0.7937, 0.489, 0.7906, 0.489, 0.7937, 0.4839, 0.7968, 0.4839, 0.7968, 0.489, 0.7937, 0.489, 0.9249, 0.226, 0.8659, 0.226, 0.8659, 0.1863, 0.912, 0.1863, 0.9587, 0.3185, 0.8659, 0.3185, 0.8659, 0.2506, 0.9587, 0.2506, 0.8, 0.3765, 0.8031, 0.3765, 0.8031, 0.4839, 0.8, 0.4839, 0.7968, 0.3765, 0.8, 0.3765, 0.8, 0.4839, 0.7968, 0.4839, 0.7937, 0.3765, 0.7968, 0.3765, 0.7968, 0.4839, 0.7937, 0.4839, 0.7906, 0.3765, 0.7937, 0.3765, 0.7937, 0.4839, 0.7906, 0.4839, 0.7875, 0.3765, 0.7906, 0.3765, 0.7906, 0.4839, 0.7875, 0.4839, 0.7843, 0.3765, 0.7875, 0.3765, 0.7875, 0.4839, 0.7843, 0.4839, 0.7812, 0.3765, 0.7843, 0.3765, 0.7843, 0.4839, 0.7812, 0.4839, 0.7781, 0.3765, 0.7812, 0.3765, 0.7812, 0.4839, 0.7781, 0.4839, 0.7749, 0.3765, 0.7781, 0.3765, 0.7781, 0.4839, 0.7749, 0.4839, 0.7718, 0.3765, 0.7749, 0.3765, 0.7749, 0.4839, 0.7718, 0.4839, 0.9587, 0.2506, 0.8659, 0.2506, 0.8659, 0.226, 0.9249, 0.226, 0.912, 0.3828, 0.8659, 0.3828, 0.8659, 0.343, 0.9249, 0.343, 0.9249, 0.226, 0.8659, 0.226, 0.8659, 0.1863, 0.912, 0.1863, 0.9249, 0.343, 0.8659, 0.343, 0.8659, 0.3185, 0.9587, 0.3185, 0.912, 0.3828, 0.8659, 0.3828, 0.8659, 0.343, 0.9249, 0.343, 0.9587, 0.2506, 0.8659, 0.2506, 0.8659, 0.226, 0.9249, 0.226])
me_cube.materials.append(None)
me_cube.update()

# ---- objects
ob_2_5floorwindow = bpy.data.objects.new('2.5FloorWindow', me_cube)

# ---- transforms, parenting, visibility, modifiers, constraints
ob_2_5floorwindow.location = (0.0, 0.0, 0.0)
_m = ob_2_5floorwindow.modifiers.new('Auto Smooth', 'NODES')
_m.node_group = ng_auto_smooth
_gi = [s.identifier for s in ng_auto_smooth.interface.items_tree if s.item_type == 'SOCKET' and s.in_out == 'INPUT']
_m[_gi[1]] = 0.8727  # Angle

# ---- collection membership
col_collection.objects.link(ob_2_5floorwindow)

# ---- scene / render settings (as saved in the file)
scene.frame_start = 1; scene.frame_end = 250; scene.frame_set(1)
scene.render.engine = 'BLENDER_EEVEE_NEXT'
scene.cycles.sampling_pattern = 'TABULATED_SOBOL'
scene.cycles.use_light_tree = False
scene.view_settings.view_transform = 'Filmic'
bpy.context.view_layer.update()

# ---- added for rendering (the .blend has no active camera and no usable light): camera, sun
cam_auto = bpy.data.cameras.new('AutoCamera')
cam_auto.lens = 50.0
cam_auto.sensor_width = 36.0
cam_auto.clip_end = 1000.0
ob_auto_camera = bpy.data.objects.new('AutoCamera', cam_auto)
scene.collection.objects.link(ob_auto_camera)
ob_auto_camera.location = (5.09971, -6.20985, 5.99977)
ob_auto_camera.rotation_euler = (1.09748, -7.21219e-08, 0.694738)
scene.camera = ob_auto_camera
light_auto_sun = bpy.data.lights.new('AutoSun', 'SUN')
light_auto_sun.energy = 3.0
light_auto_sun.angle = 0.0523599
ob_auto_sun = bpy.data.objects.new('AutoSun', light_auto_sun)
scene.collection.objects.link(ob_auto_sun)
ob_auto_sun.rotation_euler = (0.872665, 0.174533, 0.523599)
bpy.context.view_layer.update()
